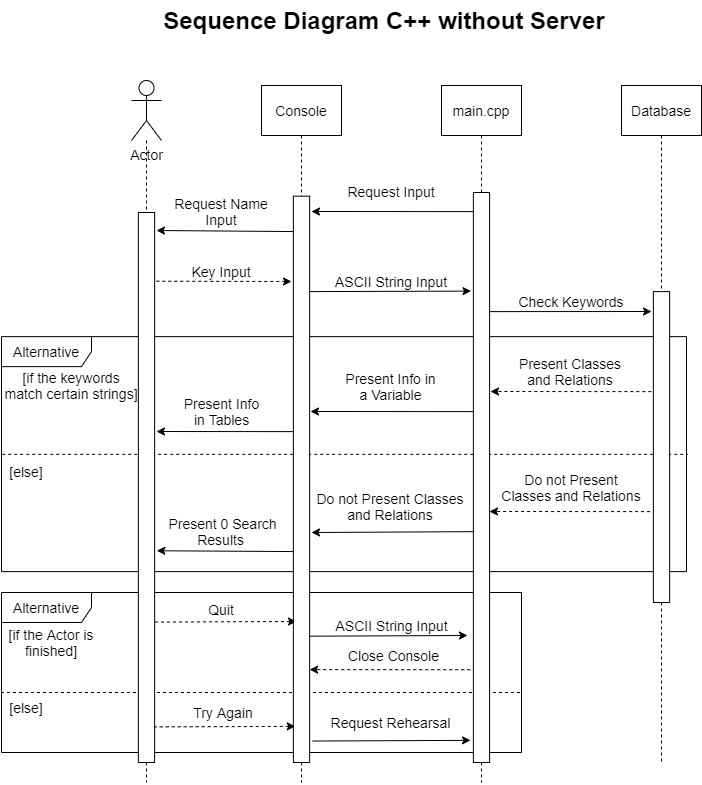

The diagram above was exported from draw.io. Its source (the exported page's mxGraphModel, read from the mxfile embedded in the PNG):
<mxGraphModel dx="1447" dy="793" grid="1" gridSize="10" guides="1" tooltips="1" connect="1" arrows="1" fold="1" page="1" pageScale="1" pageWidth="827" pageHeight="1169" math="0" shadow="0">
  <root>
    <mxCell id="0" />
    <mxCell id="1" parent="0" />
    <mxCell id="mUF8VNBFgxoIuXd_TOJl-1" value="&lt;font style=&quot;font-size: 14px&quot;&gt;Alternative&lt;/font&gt;" style="shape=umlFrame;whiteSpace=wrap;html=1;width=90;height=30;" parent="1" vertex="1">
      <mxGeometry x="30" y="356.12" width="685" height="235" as="geometry" />
    </mxCell>
    <mxCell id="mUF8VNBFgxoIuXd_TOJl-11" value="&lt;span style=&quot;font-size: 14px&quot;&gt;Do not Present Classes and Relations&lt;/span&gt;" style="text;html=1;strokeColor=none;fillColor=none;align=center;verticalAlign=middle;whiteSpace=wrap;rounded=0;" parent="1" vertex="1">
      <mxGeometry x="344.38" y="501.12" width="150" height="50" as="geometry" />
    </mxCell>
    <mxCell id="LYDBK_kJHsEqw-17DqGG-4" value="&lt;font style=&quot;font-size: 14px&quot;&gt;Alternative&lt;/font&gt;" style="shape=umlFrame;whiteSpace=wrap;html=1;width=90;height=30;" parent="1" vertex="1">
      <mxGeometry x="30" y="612" width="520" height="160" as="geometry" />
    </mxCell>
    <mxCell id="zoMMbGTVOFPgSg_PpS7W-24" style="edgeStyle=orthogonalEdgeStyle;rounded=0;orthogonalLoop=1;jettySize=auto;html=1;exitX=0.5;exitY=1;exitDx=0;exitDy=0;dashed=1;endArrow=none;endFill=0;" parent="1" edge="1">
      <mxGeometry relative="1" as="geometry">
        <mxPoint x="330" y="762" as="targetPoint" />
        <mxPoint x="330" y="782" as="sourcePoint" />
      </mxGeometry>
    </mxCell>
    <mxCell id="zoMMbGTVOFPgSg_PpS7W-5" value="&lt;font style=&quot;font-size: 14px&quot;&gt;Console&lt;/font&gt;" style="rounded=0;whiteSpace=wrap;html=1;" parent="1" vertex="1">
      <mxGeometry x="290" y="105" width="80" height="50" as="geometry" />
    </mxCell>
    <mxCell id="zoMMbGTVOFPgSg_PpS7W-16" value="&lt;font style=&quot;font-size: 14px&quot;&gt;Actor&lt;/font&gt;" style="shape=umlActor;verticalLabelPosition=bottom;labelBackgroundColor=#ffffff;verticalAlign=top;html=1;outlineConnect=0;" parent="1" vertex="1">
      <mxGeometry x="160" y="100" width="30" height="60" as="geometry" />
    </mxCell>
    <mxCell id="zoMMbGTVOFPgSg_PpS7W-37" style="edgeStyle=orthogonalEdgeStyle;rounded=0;orthogonalLoop=1;jettySize=auto;html=1;exitX=0.5;exitY=1;exitDx=0;exitDy=0;dashed=1;endArrow=none;endFill=0;" parent="1" edge="1">
      <mxGeometry relative="1" as="geometry">
        <mxPoint x="510" y="762" as="targetPoint" />
        <mxPoint x="510" y="782" as="sourcePoint" />
      </mxGeometry>
    </mxCell>
    <mxCell id="zoMMbGTVOFPgSg_PpS7W-38" value="&lt;font style=&quot;font-size: 14px&quot;&gt;main.cpp&lt;/font&gt;" style="rounded=0;whiteSpace=wrap;html=1;" parent="1" vertex="1">
      <mxGeometry x="470" y="105" width="80" height="50" as="geometry" />
    </mxCell>
    <mxCell id="zoMMbGTVOFPgSg_PpS7W-43" style="edgeStyle=orthogonalEdgeStyle;rounded=0;orthogonalLoop=1;jettySize=auto;html=1;exitX=0.5;exitY=1;exitDx=0;exitDy=0;dashed=1;endArrow=none;endFill=0;" parent="1" source="QUi4b3RVfQ1ppXHWFcZX-7" edge="1">
      <mxGeometry relative="1" as="geometry">
        <mxPoint x="690" y="782" as="targetPoint" />
      </mxGeometry>
    </mxCell>
    <mxCell id="zoMMbGTVOFPgSg_PpS7W-44" value="&lt;font style=&quot;font-size: 14px&quot;&gt;Database&lt;/font&gt;" style="rounded=0;whiteSpace=wrap;html=1;" parent="1" vertex="1">
      <mxGeometry x="650" y="105" width="80" height="50" as="geometry" />
    </mxCell>
    <mxCell id="zoMMbGTVOFPgSg_PpS7W-50" value="" style="endArrow=classic;html=1;" parent="1" edge="1">
      <mxGeometry width="50" height="50" relative="1" as="geometry">
        <mxPoint x="510" y="231.12" as="sourcePoint" />
        <mxPoint x="340" y="231" as="targetPoint" />
      </mxGeometry>
    </mxCell>
    <mxCell id="zoMMbGTVOFPgSg_PpS7W-51" value="&lt;font style=&quot;font-size: 14px&quot;&gt;Request Input&lt;/font&gt;" style="text;html=1;strokeColor=none;fillColor=none;align=center;verticalAlign=middle;whiteSpace=wrap;rounded=0;" parent="1" vertex="1">
      <mxGeometry x="370" y="191.12" width="100" height="40" as="geometry" />
    </mxCell>
    <mxCell id="zoMMbGTVOFPgSg_PpS7W-53" value="" style="endArrow=classic;html=1;" parent="1" edge="1">
      <mxGeometry width="50" height="50" relative="1" as="geometry">
        <mxPoint x="330" y="251.12" as="sourcePoint" />
        <mxPoint x="185" y="250" as="targetPoint" />
      </mxGeometry>
    </mxCell>
    <mxCell id="zoMMbGTVOFPgSg_PpS7W-54" value="&lt;font style=&quot;font-size: 14px&quot;&gt;Request Name Input&lt;/font&gt;" style="text;html=1;strokeColor=none;fillColor=none;align=center;verticalAlign=middle;whiteSpace=wrap;rounded=0;" parent="1" vertex="1">
      <mxGeometry x="200" y="211.12" width="100" height="40" as="geometry" />
    </mxCell>
    <mxCell id="XZXnHzCQofXIghoT5Fv7-1" value="" style="endArrow=classic;html=1;dashed=1;" parent="1" edge="1">
      <mxGeometry width="50" height="50" relative="1" as="geometry">
        <mxPoint x="172.75" y="300.7" as="sourcePoint" />
        <mxPoint x="320" y="301" as="targetPoint" />
      </mxGeometry>
    </mxCell>
    <mxCell id="XZXnHzCQofXIghoT5Fv7-2" value="&lt;span style=&quot;font-size: 14px&quot;&gt;Key Input&lt;/span&gt;" style="text;html=1;strokeColor=none;fillColor=none;align=center;verticalAlign=middle;whiteSpace=wrap;rounded=0;opacity=20;" parent="1" vertex="1">
      <mxGeometry x="216.25" y="281.12" width="67.5" height="20" as="geometry" />
    </mxCell>
    <mxCell id="XZXnHzCQofXIghoT5Fv7-4" value="" style="endArrow=classic;html=1;entryX=-0.146;entryY=0.173;entryDx=0;entryDy=0;entryPerimeter=0;" parent="1" target="QUi4b3RVfQ1ppXHWFcZX-5" edge="1">
      <mxGeometry width="50" height="50" relative="1" as="geometry">
        <mxPoint x="330" y="311.12" as="sourcePoint" />
        <mxPoint x="499" y="332" as="targetPoint" />
      </mxGeometry>
    </mxCell>
    <mxCell id="XZXnHzCQofXIghoT5Fv7-5" value="&lt;span style=&quot;font-size: 14px&quot;&gt;ASCII String Input&lt;/span&gt;" style="text;html=1;strokeColor=none;fillColor=none;align=center;verticalAlign=middle;whiteSpace=wrap;rounded=0;opacity=20;" parent="1" vertex="1">
      <mxGeometry x="361.25" y="291.12" width="117.5" height="20" as="geometry" />
    </mxCell>
    <mxCell id="Efwub9buA5mZLSpW7NFF-1" value="" style="endArrow=classic;html=1;" parent="1" edge="1">
      <mxGeometry width="50" height="50" relative="1" as="geometry">
        <mxPoint x="510" y="331.12" as="sourcePoint" />
        <mxPoint x="680" y="331" as="targetPoint" />
      </mxGeometry>
    </mxCell>
    <mxCell id="Efwub9buA5mZLSpW7NFF-2" value="&lt;span style=&quot;font-size: 14px&quot;&gt;Check Keywords&lt;/span&gt;" style="text;html=1;strokeColor=none;fillColor=none;align=center;verticalAlign=middle;whiteSpace=wrap;rounded=0;opacity=20;" parent="1" vertex="1">
      <mxGeometry x="541.25" y="311.12" width="117.5" height="20" as="geometry" />
    </mxCell>
    <mxCell id="uGlY38zDcgR2FSrUugNN-1" value="" style="endArrow=classic;html=1;dashed=1;" parent="1" edge="1">
      <mxGeometry width="50" height="50" relative="1" as="geometry">
        <mxPoint x="679.88" y="411.12" as="sourcePoint" />
        <mxPoint x="519" y="411" as="targetPoint" />
      </mxGeometry>
    </mxCell>
    <mxCell id="uGlY38zDcgR2FSrUugNN-2" value="&lt;font style=&quot;font-size: 14px&quot;&gt;Present Classes and Relations&lt;/font&gt;" style="text;html=1;strokeColor=none;fillColor=none;align=center;verticalAlign=middle;whiteSpace=wrap;rounded=0;" parent="1" vertex="1">
      <mxGeometry x="544.38" y="371.12" width="110" height="40" as="geometry" />
    </mxCell>
    <mxCell id="uGlY38zDcgR2FSrUugNN-4" value="&lt;font style=&quot;font-size: 14px&quot;&gt;Present Info in Tables&lt;/font&gt;" style="text;html=1;strokeColor=none;fillColor=none;align=center;verticalAlign=middle;whiteSpace=wrap;rounded=0;" parent="1" vertex="1">
      <mxGeometry x="207.5" y="411.12" width="85" height="40" as="geometry" />
    </mxCell>
    <mxCell id="uGlY38zDcgR2FSrUugNN-5" value="" style="endArrow=classic;html=1;" parent="1" edge="1">
      <mxGeometry width="50" height="50" relative="1" as="geometry">
        <mxPoint x="510" y="431.12" as="sourcePoint" />
        <mxPoint x="339" y="431" as="targetPoint" />
      </mxGeometry>
    </mxCell>
    <mxCell id="uGlY38zDcgR2FSrUugNN-6" value="&lt;span style=&quot;font-size: 14px&quot;&gt;Present Info in a Variable&lt;/span&gt;" style="text;html=1;strokeColor=none;fillColor=none;align=center;verticalAlign=middle;whiteSpace=wrap;rounded=0;" parent="1" vertex="1">
      <mxGeometry x="370" y="381.12" width="98.75" height="50" as="geometry" />
    </mxCell>
    <mxCell id="uGlY38zDcgR2FSrUugNN-7" value="" style="endArrow=classic;html=1;" parent="1" edge="1">
      <mxGeometry width="50" height="50" relative="1" as="geometry">
        <mxPoint x="330" y="451.12" as="sourcePoint" />
        <mxPoint x="185" y="451" as="targetPoint" />
      </mxGeometry>
    </mxCell>
    <mxCell id="mUF8VNBFgxoIuXd_TOJl-5" value="" style="endArrow=none;dashed=1;html=1;exitX=0.001;exitY=0.501;exitDx=0;exitDy=0;exitPerimeter=0;entryX=1.002;entryY=0.501;entryDx=0;entryDy=0;entryPerimeter=0;" parent="1" source="mUF8VNBFgxoIuXd_TOJl-1" target="mUF8VNBFgxoIuXd_TOJl-1" edge="1">
      <mxGeometry width="50" height="50" relative="1" as="geometry">
        <mxPoint x="740" y="671.12" as="sourcePoint" />
        <mxPoint x="716" y="492.12" as="targetPoint" />
      </mxGeometry>
    </mxCell>
    <mxCell id="mUF8VNBFgxoIuXd_TOJl-7" value="" style="endArrow=classic;html=1;dashed=1;" parent="1" edge="1">
      <mxGeometry width="50" height="50" relative="1" as="geometry">
        <mxPoint x="690.6300000000001" y="531.12" as="sourcePoint" />
        <mxPoint x="518" y="531" as="targetPoint" />
      </mxGeometry>
    </mxCell>
    <mxCell id="mUF8VNBFgxoIuXd_TOJl-8" value="&lt;font style=&quot;font-size: 14px&quot;&gt;Do not Present Classes and Relations&lt;/font&gt;" style="text;html=1;strokeColor=none;fillColor=none;align=center;verticalAlign=middle;whiteSpace=wrap;rounded=0;" parent="1" vertex="1">
      <mxGeometry x="526.57" y="482" width="145.62" height="49.12" as="geometry" />
    </mxCell>
    <mxCell id="mUF8VNBFgxoIuXd_TOJl-9" value="&lt;font style=&quot;font-size: 14px&quot;&gt;Present 0 Search Results&amp;nbsp;&lt;/font&gt;" style="text;html=1;strokeColor=none;fillColor=none;align=center;verticalAlign=middle;whiteSpace=wrap;rounded=0;" parent="1" vertex="1">
      <mxGeometry x="190" y="531.12" width="122.5" height="40" as="geometry" />
    </mxCell>
    <mxCell id="mUF8VNBFgxoIuXd_TOJl-10" value="" style="endArrow=classic;html=1;" parent="1" edge="1">
      <mxGeometry width="50" height="50" relative="1" as="geometry">
        <mxPoint x="510" y="551.12" as="sourcePoint" />
        <mxPoint x="340" y="552" as="targetPoint" />
      </mxGeometry>
    </mxCell>
    <mxCell id="mUF8VNBFgxoIuXd_TOJl-12" value="" style="endArrow=classic;html=1;entryX=1.136;entryY=0.615;entryDx=0;entryDy=0;entryPerimeter=0;" parent="1" target="QUi4b3RVfQ1ppXHWFcZX-1" edge="1">
      <mxGeometry width="50" height="50" relative="1" as="geometry">
        <mxPoint x="330" y="571.12" as="sourcePoint" />
        <mxPoint x="187" y="567" as="targetPoint" />
      </mxGeometry>
    </mxCell>
    <mxCell id="mUF8VNBFgxoIuXd_TOJl-13" value="&lt;span style=&quot;font-size: 14px&quot;&gt;[else]&lt;/span&gt;" style="text;html=1;strokeColor=none;fillColor=none;align=center;verticalAlign=middle;whiteSpace=wrap;rounded=0;" parent="1" vertex="1">
      <mxGeometry x="30" y="480.24" width="50" height="20.88" as="geometry" />
    </mxCell>
    <mxCell id="mUF8VNBFgxoIuXd_TOJl-14" value="&lt;span style=&quot;font-size: 14px&quot;&gt;[if the keywords match certain strings]&lt;/span&gt;" style="text;html=1;strokeColor=none;fillColor=none;align=center;verticalAlign=middle;whiteSpace=wrap;rounded=0;" parent="1" vertex="1">
      <mxGeometry x="30" y="379.36" width="140" height="51.76" as="geometry" />
    </mxCell>
    <mxCell id="LYDBK_kJHsEqw-17DqGG-3" value="" style="edgeStyle=orthogonalEdgeStyle;rounded=0;orthogonalLoop=1;jettySize=auto;html=1;dashed=1;endArrow=none;endFill=0;" parent="1" edge="1">
      <mxGeometry relative="1" as="geometry">
        <mxPoint x="175" y="782" as="sourcePoint" />
        <mxPoint x="175" y="762" as="targetPoint" />
      </mxGeometry>
    </mxCell>
    <mxCell id="QUi4b3RVfQ1ppXHWFcZX-2" style="edgeStyle=orthogonalEdgeStyle;rounded=0;orthogonalLoop=1;jettySize=auto;html=1;endArrow=none;endFill=0;dashed=1;entryX=0.5;entryY=0;entryDx=0;entryDy=0;" parent="1" source="zoMMbGTVOFPgSg_PpS7W-16" target="QUi4b3RVfQ1ppXHWFcZX-1" edge="1">
      <mxGeometry relative="1" as="geometry">
        <mxPoint x="162" y="241" as="targetPoint" />
        <Array as="points">
          <mxPoint x="175" y="222" />
          <mxPoint x="175" y="222" />
        </Array>
        <mxPoint x="175.47058823529414" y="160" as="sourcePoint" />
      </mxGeometry>
    </mxCell>
    <mxCell id="QUi4b3RVfQ1ppXHWFcZX-4" style="edgeStyle=orthogonalEdgeStyle;rounded=0;orthogonalLoop=1;jettySize=auto;html=1;exitX=0.5;exitY=1;exitDx=0;exitDy=0;dashed=1;endArrow=none;endFill=0;" parent="1" source="zoMMbGTVOFPgSg_PpS7W-5" target="QUi4b3RVfQ1ppXHWFcZX-3" edge="1">
      <mxGeometry relative="1" as="geometry">
        <mxPoint x="330" y="632" as="targetPoint" />
        <mxPoint x="329.5882352941178" y="155" as="sourcePoint" />
      </mxGeometry>
    </mxCell>
    <mxCell id="QUi4b3RVfQ1ppXHWFcZX-6" style="edgeStyle=orthogonalEdgeStyle;rounded=0;orthogonalLoop=1;jettySize=auto;html=1;exitX=0.5;exitY=1;exitDx=0;exitDy=0;dashed=1;endArrow=none;endFill=0;" parent="1" source="zoMMbGTVOFPgSg_PpS7W-38" target="QUi4b3RVfQ1ppXHWFcZX-5" edge="1">
      <mxGeometry relative="1" as="geometry">
        <mxPoint x="510" y="632" as="targetPoint" />
        <mxPoint x="509.5882352941178" y="155" as="sourcePoint" />
      </mxGeometry>
    </mxCell>
    <mxCell id="QUi4b3RVfQ1ppXHWFcZX-8" style="edgeStyle=orthogonalEdgeStyle;rounded=0;orthogonalLoop=1;jettySize=auto;html=1;exitX=0.5;exitY=1;exitDx=0;exitDy=0;dashed=1;endArrow=none;endFill=0;" parent="1" source="zoMMbGTVOFPgSg_PpS7W-44" target="QUi4b3RVfQ1ppXHWFcZX-7" edge="1">
      <mxGeometry relative="1" as="geometry">
        <mxPoint x="690" y="642" as="targetPoint" />
        <mxPoint x="690" y="155" as="sourcePoint" />
      </mxGeometry>
    </mxCell>
    <mxCell id="LYDBK_kJHsEqw-17DqGG-5" value="&lt;span style=&quot;font-size: 14px&quot;&gt;Quit&lt;/span&gt;" style="text;html=1;strokeColor=none;fillColor=none;align=center;verticalAlign=middle;whiteSpace=wrap;rounded=0;opacity=20;" parent="1" vertex="1">
      <mxGeometry x="216.25" y="616.5" width="67.5" height="25.5" as="geometry" />
    </mxCell>
    <mxCell id="LYDBK_kJHsEqw-17DqGG-6" value="" style="endArrow=classic;html=1;dashed=1;" parent="1" edge="1">
      <mxGeometry width="50" height="50" relative="1" as="geometry">
        <mxPoint x="177.45999999999987" y="641.58" as="sourcePoint" />
        <mxPoint x="325" y="641" as="targetPoint" />
      </mxGeometry>
    </mxCell>
    <mxCell id="LYDBK_kJHsEqw-17DqGG-7" value="&lt;span style=&quot;font-size: 14px&quot;&gt;Try Again&lt;/span&gt;" style="text;html=1;strokeColor=none;fillColor=none;align=center;verticalAlign=middle;whiteSpace=wrap;rounded=0;opacity=20;" parent="1" vertex="1">
      <mxGeometry x="217.5" y="716.85" width="67.5" height="30" as="geometry" />
    </mxCell>
    <mxCell id="LYDBK_kJHsEqw-17DqGG-8" value="" style="endArrow=classic;html=1;dashed=1;" parent="1" edge="1">
      <mxGeometry width="50" height="50" relative="1" as="geometry">
        <mxPoint x="176.22999999999985" y="746.4300000000001" as="sourcePoint" />
        <mxPoint x="323.77000000000004" y="745.8500000000001" as="targetPoint" />
      </mxGeometry>
    </mxCell>
    <mxCell id="LYDBK_kJHsEqw-17DqGG-9" value="" style="endArrow=none;dashed=1;html=1;entryX=1;entryY=0.501;entryDx=0;entryDy=0;entryPerimeter=0;exitX=-0.001;exitY=0.501;exitDx=0;exitDy=0;exitPerimeter=0;" parent="1" edge="1">
      <mxGeometry width="50" height="50" relative="1" as="geometry">
        <mxPoint x="29.480000000000018" y="711.9999999999999" as="sourcePoint" />
        <mxPoint x="550" y="711.9999999999999" as="targetPoint" />
      </mxGeometry>
    </mxCell>
    <mxCell id="LYDBK_kJHsEqw-17DqGG-11" value="&lt;span style=&quot;font-size: 14px&quot;&gt;[else]&lt;/span&gt;" style="text;html=1;strokeColor=none;fillColor=none;align=center;verticalAlign=middle;whiteSpace=wrap;rounded=0;" parent="1" vertex="1">
      <mxGeometry x="30" y="716.85" width="50" height="20.88" as="geometry" />
    </mxCell>
    <mxCell id="LYDBK_kJHsEqw-17DqGG-12" value="&lt;span style=&quot;font-size: 14px&quot;&gt;[if the Actor is finished]&lt;/span&gt;" style="text;html=1;strokeColor=none;fillColor=none;align=center;verticalAlign=middle;whiteSpace=wrap;rounded=0;" parent="1" vertex="1">
      <mxGeometry x="30" y="642" width="100" height="40" as="geometry" />
    </mxCell>
    <mxCell id="3ySdq-VVKYyXtiHrw0m0-3" style="edgeStyle=orthogonalEdgeStyle;rounded=0;orthogonalLoop=1;jettySize=auto;html=1;dashed=1;endArrow=none;endFill=0;" parent="1" source="QUi4b3RVfQ1ppXHWFcZX-1" edge="1">
      <mxGeometry relative="1" as="geometry">
        <mxPoint x="175.0050000000001" y="802" as="targetPoint" />
      </mxGeometry>
    </mxCell>
    <mxCell id="LYDBK_kJHsEqw-17DqGG-14" value="" style="edgeStyle=orthogonalEdgeStyle;rounded=0;orthogonalLoop=1;jettySize=auto;html=1;dashed=1;endArrow=none;endFill=0;" parent="1" edge="1">
      <mxGeometry relative="1" as="geometry">
        <mxPoint x="330" y="782" as="sourcePoint" />
        <mxPoint x="330" y="802" as="targetPoint" />
      </mxGeometry>
    </mxCell>
    <mxCell id="LYDBK_kJHsEqw-17DqGG-19" value="" style="edgeStyle=orthogonalEdgeStyle;rounded=0;orthogonalLoop=1;jettySize=auto;html=1;dashed=1;endArrow=none;endFill=0;" parent="1" edge="1">
      <mxGeometry relative="1" as="geometry">
        <mxPoint x="510" y="782" as="sourcePoint" />
        <mxPoint x="510" y="802" as="targetPoint" />
      </mxGeometry>
    </mxCell>
    <mxCell id="LYDBK_kJHsEqw-17DqGG-22" value="" style="endArrow=classic;html=1;exitX=1.187;exitY=0.921;exitDx=0;exitDy=0;exitPerimeter=0;" parent="1" edge="1">
      <mxGeometry width="50" height="50" relative="1" as="geometry">
        <mxPoint x="341.1587499999998" y="760.5307200000003" as="sourcePoint" />
        <mxPoint x="499" y="759.85" as="targetPoint" />
      </mxGeometry>
    </mxCell>
    <mxCell id="LYDBK_kJHsEqw-17DqGG-23" value="&lt;span style=&quot;font-size: 14px&quot;&gt;Request Rehearsal&lt;/span&gt;" style="text;html=1;strokeColor=none;fillColor=none;align=center;verticalAlign=middle;whiteSpace=wrap;rounded=0;opacity=20;" parent="1" vertex="1">
      <mxGeometry x="355" y="726.85" width="128.75" height="30" as="geometry" />
    </mxCell>
    <mxCell id="3ySdq-VVKYyXtiHrw0m0-1" value="" style="endArrow=classic;html=1;exitX=1.187;exitY=0.921;exitDx=0;exitDy=0;exitPerimeter=0;" parent="1" edge="1">
      <mxGeometry width="50" height="50" relative="1" as="geometry">
        <mxPoint x="338.1187499999998" y="655.6807200000003" as="sourcePoint" />
        <mxPoint x="495.96" y="655" as="targetPoint" />
      </mxGeometry>
    </mxCell>
    <mxCell id="3ySdq-VVKYyXtiHrw0m0-2" value="&lt;span style=&quot;font-size: 14px&quot;&gt;ASCII String Input&lt;/span&gt;" style="text;html=1;strokeColor=none;fillColor=none;align=center;verticalAlign=middle;whiteSpace=wrap;rounded=0;opacity=20;" parent="1" vertex="1">
      <mxGeometry x="355.62" y="630.14" width="128.75" height="30" as="geometry" />
    </mxCell>
    <mxCell id="3ySdq-VVKYyXtiHrw0m0-4" value="" style="endArrow=classic;html=1;dashed=1;" parent="1" edge="1">
      <mxGeometry width="50" height="50" relative="1" as="geometry">
        <mxPoint x="510.7500000000001" y="689.26" as="sourcePoint" />
        <mxPoint x="338.12" y="689.14" as="targetPoint" />
      </mxGeometry>
    </mxCell>
    <mxCell id="3ySdq-VVKYyXtiHrw0m0-5" value="&lt;font style=&quot;font-size: 14px&quot;&gt;Close Console&lt;/font&gt;" style="text;html=1;strokeColor=none;fillColor=none;align=center;verticalAlign=middle;whiteSpace=wrap;rounded=0;" parent="1" vertex="1">
      <mxGeometry x="361.25" y="660.14" width="123.31" height="30" as="geometry" />
    </mxCell>
    <mxCell id="QUi4b3RVfQ1ppXHWFcZX-5" value="" style="rounded=0;whiteSpace=wrap;html=1;" parent="1" vertex="1">
      <mxGeometry x="501.87" y="212" width="16.25" height="570" as="geometry" />
    </mxCell>
    <mxCell id="QUi4b3RVfQ1ppXHWFcZX-3" value="" style="rounded=0;whiteSpace=wrap;html=1;" parent="1" vertex="1">
      <mxGeometry x="321.87" y="215.68" width="16.25" height="566.32" as="geometry" />
    </mxCell>
    <mxCell id="QUi4b3RVfQ1ppXHWFcZX-1" value="" style="rounded=0;whiteSpace=wrap;html=1;" parent="1" vertex="1">
      <mxGeometry x="166.88" y="232" width="16.25" height="550" as="geometry" />
    </mxCell>
    <mxCell id="QUi4b3RVfQ1ppXHWFcZX-7" value="" style="rounded=0;whiteSpace=wrap;html=1;" parent="1" vertex="1">
      <mxGeometry x="681.87" y="311.12" width="16.25" height="310.88" as="geometry" />
    </mxCell>
    <mxCell id="r-oopzUdmK5otgHDPo9f-1" value="&lt;font size=&quot;1&quot;&gt;&lt;b style=&quot;font-size: 24px&quot;&gt;Sequence Diagram C++ without Server&lt;/b&gt;&lt;/font&gt;" style="text;html=1;strokeColor=none;fillColor=none;align=center;verticalAlign=middle;whiteSpace=wrap;rounded=0;" parent="1" vertex="1">
      <mxGeometry x="162.86" y="20" width="500" height="40" as="geometry" />
    </mxCell>
  </root>
</mxGraphModel>